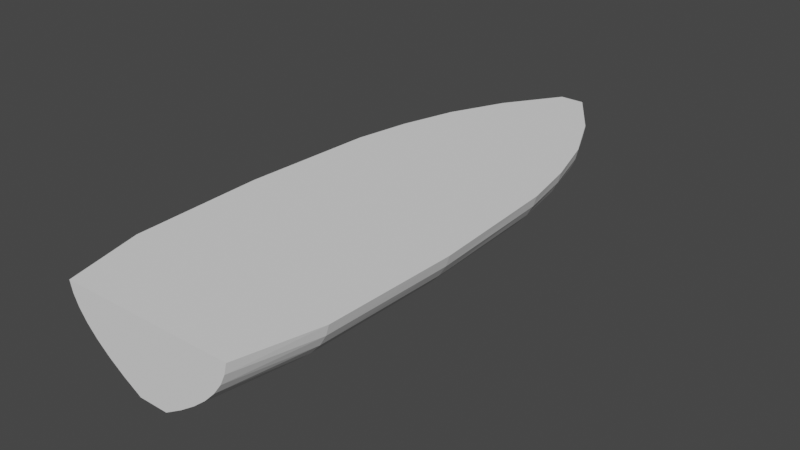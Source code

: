 # Source: Ship.blend  (saved by Blender 2.93.20; exported with 4.5.12 LTS)
import bpy
from mathutils import Matrix  # noqa: F401  (used for matrix-valued properties, if any)

bpy.ops.wm.read_factory_settings(use_empty=True)
scene = bpy.context.scene
scene.name = 'Scene'

# ---- collections
col_collection = bpy.data.collections.new('Collection'); scene.collection.children.link(col_collection)

# ---- world
world_world = bpy.data.worlds.new('World'); scene.world = world_world
world_world.use_nodes = True; world_world.node_tree.nodes.clear()
_N = world_world.node_tree.nodes; _L = world_world.node_tree.links
n0 = _N.new('ShaderNodeOutputWorld'); n0.name = 'World Output'; n0.location = (300, 300)
n1 = _N.new('ShaderNodeBackground'); n1.name = 'Background'; n1.location = (10, 300)
n1.inputs[0].default_value = (0.05088, 0.05088, 0.05088, 1.0)
_L.new(n1.outputs[0], n0.inputs[0])
n0.is_active_output = True
world_world.color = (0.05088, 0.05088, 0.05088)
world_world.use_sun_shadow = False
world_world.sun_shadow_jitter_overblur = 0.0

# ---- meshes
me_cube_001 = bpy.data.meshes.new('Cube.001')
me_cube_001.from_pydata([(-0.1241, -2.393, -1.0), (-0.7373, -2.393, 1.0), (-0.01775, 2.44, -1.0), (-0.1054, 2.44, 1.0), (-0.874, 0.5533, 1.0), (0.0, 0.5533, -1.0), (-0.1472, 0.5533, -1.0), (0.0, 0.5533, 1.0), (0.0, 2.44, -1.0), (0.0, 2.44, 1.0), (0.0, -2.393, -1.0), (0.0, -2.393, 1.0), (-0.6463, 1.497, 1.0), (0.0, 1.497, -1.0), (0.0, 1.497, 1.0), (-0.1088, 1.497, -1.0), (-0.4252, 1.969, 1.0), (0.0, 1.969, -1.0), (0.0, 1.969, 1.0), (-0.0716, 1.969, -1.0), (0.0, 1.025, -1.0), (0.0, 1.025, 1.0), (-0.7857, 1.025, 1.0), (-0.1323, 1.025, -1.0), (-0.1525, -1.724, -1.0), (-0.9055, -1.724, 1.0), (0.0, -1.724, 1.0), (0.0, -1.724, -1.0), (-0.9374, -0.5855, 1.0), (-0.1578, -0.5855, -1.0), (0.0, -0.5855, 1.0), (0.0, -0.5855, -1.0), (-0.277, -2.393, -0.7143), (-0.4081, -2.393, -0.4286), (-0.5175, -2.393, -0.1429), (-0.605, -2.393, 0.1429), (-0.6709, -2.393, 0.4286), (-0.7149, -2.393, 0.7143), (-0.1022, 2.44, 0.7143), (-0.09591, 2.44, 0.4286), (-0.0865, 2.44, 0.1429), (-0.07398, 2.44, -0.1429), (-0.05835, 2.44, -0.4286), (-0.0396, 2.44, -0.7143), (-0.8475, 0.5533, 0.7143), (-0.7953, 0.5533, 0.4286), (-0.7173, 0.5533, 0.1429), (-0.6134, 0.5533, -0.1429), (-0.4838, 0.5533, -0.4286), (-0.3284, 0.5533, -0.7143), (0.0, -2.393, 0.7143), (0.0, -2.393, 0.4286), (0.0, -2.393, 0.1429), (0.0, -2.393, -0.1429), (0.0, -2.393, -0.4286), (0.0, -2.393, -0.7143), (0.0, 2.44, 0.7143), (0.0, 2.44, 0.4286), (0.0, 2.44, 0.1429), (0.0, 2.44, -0.1429), (0.0, 2.44, -0.4286), (0.0, 2.44, -0.7143), (-0.6267, 1.497, 0.7143), (-0.5881, 1.497, 0.4286), (-0.5304, 1.497, 0.1429), (-0.4536, 1.497, -0.1429), (-0.3577, 1.497, -0.4286), (-0.2428, 1.497, -0.7143), (-0.4123, 1.969, 0.7143), (-0.3869, 1.969, 0.4286), (-0.3489, 1.969, 0.1429), (-0.2984, 1.969, -0.1429), (-0.2354, 1.969, -0.4286), (-0.1598, 1.969, -0.7143), (-0.7619, 1.025, 0.7143), (-0.7149, 1.025, 0.4286), (-0.6448, 1.025, 0.1429), (-0.5514, 1.025, -0.1429), (-0.4349, 1.025, -0.4286), (-0.2952, 1.025, -0.7143), (-0.8781, -1.724, 0.7143), (-0.824, -1.724, 0.4286), (-0.7431, -1.724, 0.1429), (-0.6355, -1.724, -0.1429), (-0.5012, -1.724, -0.4286), (-0.3402, -1.724, -0.7143), (-0.909, -0.5855, 0.7143), (-0.853, -0.5855, 0.4286), (-0.7693, -0.5855, 0.1429), (-0.6579, -0.5855, -0.1429), (-0.5189, -0.5855, -0.4286), (-0.3522, -0.5855, -0.7143)], [], [(68, 16, 3, 38), (21, 22, 4, 7), (19, 17, 13, 15), (50, 11, 1, 37), (23, 20, 5, 6), (26, 25, 1, 11), (18, 16, 12, 14), (24, 27, 10, 0), (86, 28, 4, 44), (38, 3, 9, 56), (74, 22, 12, 62), (9, 3, 16, 18), (2, 8, 17, 19), (62, 12, 16, 68), (44, 4, 22, 74), (15, 13, 20, 23), (14, 12, 22, 21), (37, 1, 25, 80), (29, 31, 27, 24), (30, 28, 25, 26), (7, 4, 28, 30), (6, 5, 31, 29), (80, 25, 28, 86), (24, 85, 91, 29), (85, 84, 90, 91), (84, 83, 89, 90), (83, 82, 88, 89), (82, 81, 87, 88), (81, 80, 86, 87), (0, 32, 85, 24), (32, 33, 84, 85), (33, 34, 83, 84), (34, 35, 82, 83), (35, 36, 81, 82), (36, 37, 80, 81), (6, 49, 79, 23), (49, 48, 78, 79), (48, 47, 77, 78), (47, 46, 76, 77), (46, 45, 75, 76), (45, 44, 74, 75), (15, 67, 73, 19), (67, 66, 72, 73), (66, 65, 71, 72), (65, 64, 70, 71), (64, 63, 69, 70), (63, 62, 68, 69), (23, 79, 67, 15), (79, 78, 66, 67), (78, 77, 65, 66), (77, 76, 64, 65), (76, 75, 63, 64), (75, 74, 62, 63), (2, 43, 61, 8), (43, 42, 60, 61), (42, 41, 59, 60), (41, 40, 58, 59), (40, 39, 57, 58), (39, 38, 56, 57), (29, 91, 49, 6), (91, 90, 48, 49), (90, 89, 47, 48), (89, 88, 46, 47), (88, 87, 45, 46), (87, 86, 44, 45), (10, 55, 32, 0), (55, 54, 33, 32), (54, 53, 34, 33), (53, 52, 35, 34), (52, 51, 36, 35), (51, 50, 37, 36), (19, 73, 43, 2), (73, 72, 42, 43), (72, 71, 41, 42), (71, 70, 40, 41), (70, 69, 39, 40), (69, 68, 38, 39)])
_uv = me_cube_001.uv_layers.new(name='UVMap')
_uv.uv.foreach_set('vector', [0.5893, 0.3268, 0.625, 0.3268, 0.625, 0.3618, 0.5893, 0.3618, 0.75, 0.5725, 0.7956, 0.5725, 0.8064, 0.5967, 0.75, 0.5967, 0.226, 0.5242, 0.25, 0.5242, 0.25, 0.5483, 0.2152, 0.5483, 0.5893, 0.875, 0.625, 0.875, 0.625, 1.0, 0.5893, 1.0, 0.2044, 0.5725, 0.25, 0.5725, 0.25, 0.5967, 0.1936, 0.5967, 0.75, 0.7133, 0.8586, 0.7133, 0.875, 0.75, 0.75, 0.75, 0.75, 0.5242, 0.774, 0.5242, 0.7848, 0.5483, 0.75, 0.5483, 0.1414, 0.7133, 0.25, 0.7133, 0.25, 0.75, 0.125, 0.75, 0.5893, 0.1375, 0.625, 0.1375, 0.625, 0.2219, 0.5893, 0.2219, 0.5893, 0.3618, 0.625, 0.3618, 0.625, 0.375, 0.5893, 0.375, 0.5893, 0.2569, 0.625, 0.2569, 0.625, 0.2918, 0.5893, 0.2918, 0.75, 0.5, 0.7632, 0.5, 0.774, 0.5242, 0.75, 0.5242, 0.2368, 0.5, 0.25, 0.5, 0.25, 0.5242, 0.226, 0.5242, 0.5893, 0.2918, 0.625, 0.2918, 0.625, 0.3268, 0.5893, 0.3268, 0.5893, 0.2219, 0.625, 0.2219, 0.625, 0.2569, 0.5893, 0.2569, 0.2152, 0.5483, 0.25, 0.5483, 0.25, 0.5725, 0.2044, 0.5725, 0.75, 0.5483, 0.7848, 0.5483, 0.7956, 0.5725, 0.75, 0.5725, 0.5893, 0.0, 0.625, 0.0, 0.625, 0.05308, 0.5893, 0.05308, 0.1675, 0.655, 0.25, 0.655, 0.25, 0.7133, 0.1414, 0.7133, 0.75, 0.655, 0.8325, 0.655, 0.8586, 0.7133, 0.75, 0.7133, 0.75, 0.5967, 0.8064, 0.5967, 0.8325, 0.655, 0.75, 0.655, 0.1936, 0.5967, 0.25, 0.5967, 0.25, 0.655, 0.1675, 0.655, 0.5893, 0.05308, 0.625, 0.05308, 0.625, 0.1375, 0.5893, 0.1375, 0.375, 0.05308, 0.4107, 0.05308, 0.4107, 0.1375, 0.375, 0.1375, 0.4107, 0.05308, 0.4464, 0.05308, 0.4464, 0.1375, 0.4107, 0.1375, 0.4464, 0.05308, 0.4821, 0.05308, 0.4821, 0.1375, 0.4464, 0.1375, 0.4821, 0.05308, 0.5179, 0.05308, 0.5179, 0.1375, 0.4821, 0.1375, 0.5179, 0.05308, 0.5536, 0.05308, 0.5536, 0.1375, 0.5179, 0.1375, 0.5536, 0.05308, 0.5893, 0.05308, 0.5893, 0.1375, 0.5536, 0.1375, 0.375, 0.0, 0.4107, 0.0, 0.4107, 0.05308, 0.375, 0.05308, 0.4107, 0.0, 0.4464, 0.0, 0.4464, 0.05308, 0.4107, 0.05308, 0.4464, 0.0, 0.4821, 0.0, 0.4821, 0.05308, 0.4464, 0.05308, 0.4821, 0.0, 0.5179, 0.0, 0.5179, 0.05308, 0.4821, 0.05308, 0.5179, 0.0, 0.5536, 0.0, 0.5536, 0.05308, 0.5179, 0.05308, 0.5536, 0.0, 0.5893, 0.0, 0.5893, 0.05308, 0.5536, 0.05308, 0.375, 0.2219, 0.4107, 0.2219, 0.4107, 0.2569, 0.375, 0.2569, 0.4107, 0.2219, 0.4464, 0.2219, 0.4464, 0.2569, 0.4107, 0.2569, 0.4464, 0.2219, 0.4821, 0.2219, 0.4821, 0.2569, 0.4464, 0.2569, 0.4821, 0.2219, 0.5179, 0.2219, 0.5179, 0.2569, 0.4821, 0.2569, 0.5179, 0.2219, 0.5536, 0.2219, 0.5536, 0.2569, 0.5179, 0.2569, 0.5536, 0.2219, 0.5893, 0.2219, 0.5893, 0.2569, 0.5536, 0.2569, 0.375, 0.2918, 0.4107, 0.2918, 0.4107, 0.3268, 0.375, 0.3268, 0.4107, 0.2918, 0.4464, 0.2918, 0.4464, 0.3268, 0.4107, 0.3268, 0.4464, 0.2918, 0.4821, 0.2918, 0.4821, 0.3268, 0.4464, 0.3268, 0.4821, 0.2918, 0.5179, 0.2918, 0.5179, 0.3268, 0.4821, 0.3268, 0.5179, 0.2918, 0.5536, 0.2918, 0.5536, 0.3268, 0.5179, 0.3268, 0.5536, 0.2918, 0.5893, 0.2918, 0.5893, 0.3268, 0.5536, 0.3268, 0.375, 0.2569, 0.4107, 0.2569, 0.4107, 0.2918, 0.375, 0.2918, 0.4107, 0.2569, 0.4464, 0.2569, 0.4464, 0.2918, 0.4107, 0.2918, 0.4464, 0.2569, 0.4821, 0.2569, 0.4821, 0.2918, 0.4464, 0.2918, 0.4821, 0.2569, 0.5179, 0.2569, 0.5179, 0.2918, 0.4821, 0.2918, 0.5179, 0.2569, 0.5536, 0.2569, 0.5536, 0.2918, 0.5179, 0.2918, 0.5536, 0.2569, 0.5893, 0.2569, 0.5893, 0.2918, 0.5536, 0.2918, 0.375, 0.3618, 0.4107, 0.3618, 0.4107, 0.375, 0.375, 0.375, 0.4107, 0.3618, 0.4464, 0.3618, 0.4464, 0.375, 0.4107, 0.375, 0.4464, 0.3618, 0.4821, 0.3618, 0.4821, 0.375, 0.4464, 0.375, 0.4821, 0.3618, 0.5179, 0.3618, 0.5179, 0.375, 0.4821, 0.375, 0.5179, 0.3618, 0.5536, 0.3618, 0.5536, 0.375, 0.5179, 0.375, 0.5536, 0.3618, 0.5893, 0.3618, 0.5893, 0.375, 0.5536, 0.375, 0.375, 0.1375, 0.4107, 0.1375, 0.4107, 0.2219, 0.375, 0.2219, 0.4107, 0.1375, 0.4464, 0.1375, 0.4464, 0.2219, 0.4107, 0.2219, 0.4464, 0.1375, 0.4821, 0.1375, 0.4821, 0.2219, 0.4464, 0.2219, 0.4821, 0.1375, 0.5179, 0.1375, 0.5179, 0.2219, 0.4821, 0.2219, 0.5179, 0.1375, 0.5536, 0.1375, 0.5536, 0.2219, 0.5179, 0.2219, 0.5536, 0.1375, 0.5893, 0.1375, 0.5893, 0.2219, 0.5536, 0.2219, 0.375, 0.875, 0.4107, 0.875, 0.4107, 1.0, 0.375, 1.0, 0.4107, 0.875, 0.4464, 0.875, 0.4464, 1.0, 0.4107, 1.0, 0.4464, 0.875, 0.4821, 0.875, 0.4821, 1.0, 0.4464, 1.0, 0.4821, 0.875, 0.5179, 0.875, 0.5179, 1.0, 0.4821, 1.0, 0.5179, 0.875, 0.5536, 0.875, 0.5536, 1.0, 0.5179, 1.0, 0.5536, 0.875, 0.5893, 0.875, 0.5893, 1.0, 0.5536, 1.0, 0.375, 0.3268, 0.4107, 0.3268, 0.4107, 0.3618, 0.375, 0.3618, 0.4107, 0.3268, 0.4464, 0.3268, 0.4464, 0.3618, 0.4107, 0.3618, 0.4464, 0.3268, 0.4821, 0.3268, 0.4821, 0.3618, 0.4464, 0.3618, 0.4821, 0.3268, 0.5179, 0.3268, 0.5179, 0.3618, 0.4821, 0.3618, 0.5179, 0.3268, 0.5536, 0.3268, 0.5536, 0.3618, 0.5179, 0.3618, 0.5536, 0.3268, 0.5893, 0.3268, 0.5893, 0.3618, 0.5536, 0.3618])
me_cube_001.use_remesh_fix_poles = True
me_cube_001.use_remesh_preserve_attributes = False
me_cube_001.update()

# ---- objects
ob_cube = bpy.data.objects.new('Cube', me_cube_001)

# ---- transforms, parenting, visibility, modifiers, constraints
ob_cube.location = (0.0, 0.0, 0.0)
ob_cube.scale = (1.0, 1.0, 0.3177)
_m = ob_cube.modifiers.new('Mirror', 'MIRROR')

# ---- collection membership
col_collection.objects.link(ob_cube)

# ---- scene / render settings (as saved in the file)
scene.frame_start = 1; scene.frame_end = 250; scene.frame_set(1)
scene.render.engine = 'BLENDER_EEVEE_NEXT'
scene.cycles.use_denoising = False
scene.cycles.samples = 128
scene.cycles.sampling_pattern = 'TABULATED_SOBOL'
scene.cycles.use_adaptive_sampling = False
scene.cycles.use_light_tree = False
scene.view_settings.view_transform = 'Filmic'
bpy.context.view_layer.update()

# ---- added for rendering (the .blend has no active camera and no usable light): camera, sun
cam_auto = bpy.data.cameras.new('AutoCamera')
cam_auto.lens = 50.0
cam_auto.sensor_width = 36.0
cam_auto.clip_end = 1000.0
ob_auto_camera = bpy.data.objects.new('AutoCamera', cam_auto)
scene.collection.objects.link(ob_auto_camera)
ob_auto_camera.location = (4.83221, -5.77473, 3.86577)
ob_auto_camera.rotation_euler = (1.09748, -7.21219e-08, 0.694738)
scene.camera = ob_auto_camera
light_auto_sun = bpy.data.lights.new('AutoSun', 'SUN')
light_auto_sun.energy = 3.0
light_auto_sun.angle = 0.0523599
ob_auto_sun = bpy.data.objects.new('AutoSun', light_auto_sun)
scene.collection.objects.link(ob_auto_sun)
ob_auto_sun.rotation_euler = (0.872665, 0.174533, 0.523599)
bpy.context.view_layer.update()
